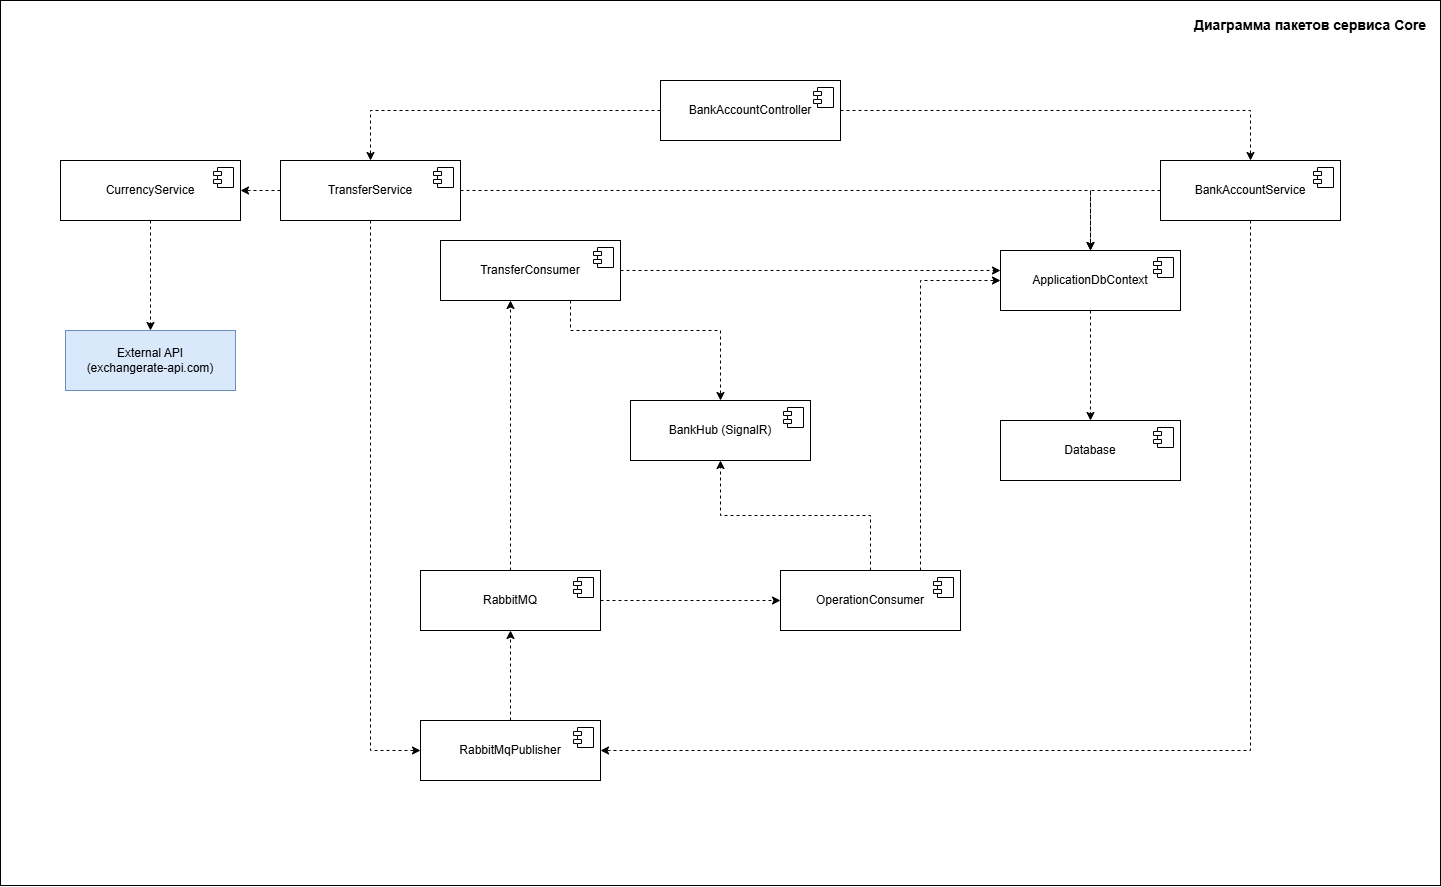

The diagram above was exported from draw.io. Its source (the exported page's mxGraphModel, read from the mxfile embedded in the PNG):
<mxGraphModel dx="3204" dy="1252" grid="1" gridSize="10" guides="1" tooltips="1" connect="1" arrows="1" fold="1" page="1" pageScale="1" pageWidth="827" pageHeight="1169" math="0" shadow="0">
  <root>
    <mxCell id="0" />
    <mxCell id="1" parent="0" />
    <mxCell id="XzC11_8YErCf_y-qJ50z-12" edge="1" parent="1" source="XzC11_8YErCf_y-qJ50z-3" style="edgeStyle=orthogonalEdgeStyle;rounded=0;orthogonalLoop=1;jettySize=auto;html=1;dashed=1;" target="XzC11_8YErCf_y-qJ50z-7">
      <mxGeometry relative="1" as="geometry">
        <mxPoint x="289.99999999999955" y="300" as="targetPoint" />
      </mxGeometry>
    </mxCell>
    <mxCell id="cZtIrQf7Q2DBIiJtxL_v-8" edge="1" parent="1" source="XzC11_8YErCf_y-qJ50z-3" style="edgeStyle=orthogonalEdgeStyle;rounded=0;orthogonalLoop=1;jettySize=auto;html=1;dashed=1;" target="cZtIrQf7Q2DBIiJtxL_v-4">
      <mxGeometry relative="1" as="geometry" />
    </mxCell>
    <mxCell id="XzC11_8YErCf_y-qJ50z-3" parent="1" style="html=1;dropTarget=0;whiteSpace=wrap;" value="BankAccountController" vertex="1">
      <mxGeometry height="60" width="180" x="-50" y="220" as="geometry" />
    </mxCell>
    <mxCell id="XzC11_8YErCf_y-qJ50z-4" parent="XzC11_8YErCf_y-qJ50z-3" style="shape=module;jettyWidth=8;jettyHeight=4;" value="" vertex="1">
      <mxGeometry height="20" relative="1" width="20" x="1" as="geometry">
        <mxPoint x="-27" y="7" as="offset" />
      </mxGeometry>
    </mxCell>
    <mxCell id="XzC11_8YErCf_y-qJ50z-14" edge="1" parent="1" source="XzC11_8YErCf_y-qJ50z-7" style="edgeStyle=orthogonalEdgeStyle;rounded=0;orthogonalLoop=1;jettySize=auto;html=1;dashed=1;" target="XzC11_8YErCf_y-qJ50z-9">
      <mxGeometry relative="1" as="geometry">
        <Array as="points">
          <mxPoint x="380" y="330" />
        </Array>
      </mxGeometry>
    </mxCell>
    <mxCell id="cZtIrQf7Q2DBIiJtxL_v-31" edge="1" parent="1" source="XzC11_8YErCf_y-qJ50z-7" style="edgeStyle=orthogonalEdgeStyle;rounded=0;orthogonalLoop=1;jettySize=auto;html=1;dashed=1;" target="cZtIrQf7Q2DBIiJtxL_v-14">
      <mxGeometry relative="1" as="geometry">
        <Array as="points">
          <mxPoint x="540" y="320" />
          <mxPoint x="540" y="890" />
        </Array>
      </mxGeometry>
    </mxCell>
    <mxCell id="XzC11_8YErCf_y-qJ50z-7" parent="1" style="html=1;dropTarget=0;whiteSpace=wrap;" value="BankAccountService" vertex="1">
      <mxGeometry height="60" width="180" x="450" y="300" as="geometry" />
    </mxCell>
    <mxCell id="XzC11_8YErCf_y-qJ50z-8" parent="XzC11_8YErCf_y-qJ50z-7" style="shape=module;jettyWidth=8;jettyHeight=4;" value="" vertex="1">
      <mxGeometry height="20" relative="1" width="20" x="1" as="geometry">
        <mxPoint x="-27" y="7" as="offset" />
      </mxGeometry>
    </mxCell>
    <mxCell id="cZtIrQf7Q2DBIiJtxL_v-27" edge="1" parent="1" source="XzC11_8YErCf_y-qJ50z-9" style="edgeStyle=orthogonalEdgeStyle;rounded=0;orthogonalLoop=1;jettySize=auto;html=1;dashed=1;" target="XzC11_8YErCf_y-qJ50z-16">
      <mxGeometry relative="1" as="geometry" />
    </mxCell>
    <mxCell id="XzC11_8YErCf_y-qJ50z-9" parent="1" style="html=1;dropTarget=0;whiteSpace=wrap;" value="ApplicationDbContext" vertex="1">
      <mxGeometry height="60" width="180" x="290" y="390" as="geometry" />
    </mxCell>
    <mxCell id="XzC11_8YErCf_y-qJ50z-10" parent="XzC11_8YErCf_y-qJ50z-9" style="shape=module;jettyWidth=8;jettyHeight=4;" value="" vertex="1">
      <mxGeometry height="20" relative="1" width="20" x="1" as="geometry">
        <mxPoint x="-27" y="7" as="offset" />
      </mxGeometry>
    </mxCell>
    <mxCell id="XzC11_8YErCf_y-qJ50z-16" parent="1" style="html=1;dropTarget=0;whiteSpace=wrap;" value="Database" vertex="1">
      <mxGeometry height="60" width="180" x="290" y="560" as="geometry" />
    </mxCell>
    <mxCell id="XzC11_8YErCf_y-qJ50z-17" parent="XzC11_8YErCf_y-qJ50z-16" style="shape=module;jettyWidth=8;jettyHeight=4;" value="" vertex="1">
      <mxGeometry height="20" relative="1" width="20" x="1" as="geometry">
        <mxPoint x="-27" y="7" as="offset" />
      </mxGeometry>
    </mxCell>
    <mxCell id="XzC11_8YErCf_y-qJ50z-20" parent="1" style="text;html=1;whiteSpace=wrap;strokeColor=none;fillColor=none;align=center;verticalAlign=middle;rounded=0;" value="&lt;b&gt;&lt;font style=&quot;font-size: 14px;&quot;&gt;Диаграмма пакетов сервиса Core&lt;/font&gt;&lt;/b&gt;" vertex="1">
      <mxGeometry height="30" width="240" x="480" y="150" as="geometry" />
    </mxCell>
    <mxCell id="cZtIrQf7Q2DBIiJtxL_v-11" edge="1" parent="1" source="cZtIrQf7Q2DBIiJtxL_v-4" style="edgeStyle=orthogonalEdgeStyle;rounded=0;orthogonalLoop=1;jettySize=auto;html=1;dashed=1;" target="cZtIrQf7Q2DBIiJtxL_v-9">
      <mxGeometry relative="1" as="geometry" />
    </mxCell>
    <mxCell id="cZtIrQf7Q2DBIiJtxL_v-28" edge="1" parent="1" source="cZtIrQf7Q2DBIiJtxL_v-4" style="edgeStyle=orthogonalEdgeStyle;rounded=0;orthogonalLoop=1;jettySize=auto;html=1;dashed=1;" target="XzC11_8YErCf_y-qJ50z-9">
      <mxGeometry relative="1" as="geometry" />
    </mxCell>
    <mxCell id="cZtIrQf7Q2DBIiJtxL_v-30" edge="1" parent="1" source="cZtIrQf7Q2DBIiJtxL_v-4" style="edgeStyle=orthogonalEdgeStyle;rounded=0;orthogonalLoop=1;jettySize=auto;html=1;dashed=1;" target="cZtIrQf7Q2DBIiJtxL_v-14">
      <mxGeometry relative="1" as="geometry">
        <Array as="points">
          <mxPoint x="-340" y="890" />
        </Array>
      </mxGeometry>
    </mxCell>
    <mxCell id="cZtIrQf7Q2DBIiJtxL_v-4" parent="1" style="html=1;dropTarget=0;whiteSpace=wrap;" value="Transfer&lt;span style=&quot;background-color: transparent; color: light-dark(rgb(0, 0, 0), rgb(255, 255, 255));&quot;&gt;Service&lt;/span&gt;" vertex="1">
      <mxGeometry height="60" width="180" x="-430" y="300" as="geometry" />
    </mxCell>
    <mxCell id="cZtIrQf7Q2DBIiJtxL_v-5" parent="cZtIrQf7Q2DBIiJtxL_v-4" style="shape=module;jettyWidth=8;jettyHeight=4;" value="" vertex="1">
      <mxGeometry height="20" relative="1" width="20" x="1" as="geometry">
        <mxPoint x="-27" y="7" as="offset" />
      </mxGeometry>
    </mxCell>
    <mxCell id="cZtIrQf7Q2DBIiJtxL_v-13" edge="1" parent="1" source="cZtIrQf7Q2DBIiJtxL_v-9" style="edgeStyle=orthogonalEdgeStyle;rounded=0;orthogonalLoop=1;jettySize=auto;html=1;dashed=1;" target="cZtIrQf7Q2DBIiJtxL_v-12">
      <mxGeometry relative="1" as="geometry" />
    </mxCell>
    <mxCell id="cZtIrQf7Q2DBIiJtxL_v-9" parent="1" style="html=1;dropTarget=0;whiteSpace=wrap;" value="&lt;span style=&quot;background-color: transparent; color: light-dark(rgb(0, 0, 0), rgb(255, 255, 255));&quot;&gt;Currency&lt;/span&gt;&lt;span style=&quot;background-color: transparent; color: light-dark(rgb(0, 0, 0), rgb(255, 255, 255));&quot;&gt;Service&lt;/span&gt;" vertex="1">
      <mxGeometry height="60" width="180" x="-650" y="300" as="geometry" />
    </mxCell>
    <mxCell id="cZtIrQf7Q2DBIiJtxL_v-10" parent="cZtIrQf7Q2DBIiJtxL_v-9" style="shape=module;jettyWidth=8;jettyHeight=4;" value="" vertex="1">
      <mxGeometry height="20" relative="1" width="20" x="1" as="geometry">
        <mxPoint x="-27" y="7" as="offset" />
      </mxGeometry>
    </mxCell>
    <mxCell id="cZtIrQf7Q2DBIiJtxL_v-12" parent="1" style="rounded=0;whiteSpace=wrap;html=1;fillColor=#dae8fc;strokeColor=#6c8ebf;" value="External API&lt;div&gt;(exchangerate-api.com)&lt;/div&gt;" vertex="1">
      <mxGeometry height="60" width="170" x="-645" y="470" as="geometry" />
    </mxCell>
    <mxCell id="cZtIrQf7Q2DBIiJtxL_v-29" edge="1" parent="1" source="cZtIrQf7Q2DBIiJtxL_v-14" style="edgeStyle=orthogonalEdgeStyle;rounded=0;orthogonalLoop=1;jettySize=auto;html=1;dashed=1;" target="cZtIrQf7Q2DBIiJtxL_v-16">
      <mxGeometry relative="1" as="geometry" />
    </mxCell>
    <mxCell id="cZtIrQf7Q2DBIiJtxL_v-14" parent="1" style="html=1;dropTarget=0;whiteSpace=wrap;" value="RabbitMqPublisher" vertex="1">
      <mxGeometry height="60" width="180" x="-290" y="860" as="geometry" />
    </mxCell>
    <mxCell id="cZtIrQf7Q2DBIiJtxL_v-15" parent="cZtIrQf7Q2DBIiJtxL_v-14" style="shape=module;jettyWidth=8;jettyHeight=4;" value="" vertex="1">
      <mxGeometry height="20" relative="1" width="20" x="1" as="geometry">
        <mxPoint x="-27" y="7" as="offset" />
      </mxGeometry>
    </mxCell>
    <mxCell id="cZtIrQf7Q2DBIiJtxL_v-23" edge="1" parent="1" source="cZtIrQf7Q2DBIiJtxL_v-16" style="edgeStyle=orthogonalEdgeStyle;rounded=0;orthogonalLoop=1;jettySize=auto;html=1;dashed=1;" target="cZtIrQf7Q2DBIiJtxL_v-18">
      <mxGeometry relative="1" as="geometry">
        <Array as="points">
          <mxPoint x="-200" y="430" />
        </Array>
      </mxGeometry>
    </mxCell>
    <mxCell id="cZtIrQf7Q2DBIiJtxL_v-24" edge="1" parent="1" source="cZtIrQf7Q2DBIiJtxL_v-16" style="edgeStyle=orthogonalEdgeStyle;rounded=0;orthogonalLoop=1;jettySize=auto;html=1;dashed=1;" target="cZtIrQf7Q2DBIiJtxL_v-20">
      <mxGeometry relative="1" as="geometry" />
    </mxCell>
    <mxCell id="cZtIrQf7Q2DBIiJtxL_v-16" parent="1" style="html=1;dropTarget=0;whiteSpace=wrap;" value="RabbitMQ" vertex="1">
      <mxGeometry height="60" width="180" x="-290" y="710" as="geometry" />
    </mxCell>
    <mxCell id="cZtIrQf7Q2DBIiJtxL_v-17" parent="cZtIrQf7Q2DBIiJtxL_v-16" style="shape=module;jettyWidth=8;jettyHeight=4;" value="" vertex="1">
      <mxGeometry height="20" relative="1" width="20" x="1" as="geometry">
        <mxPoint x="-27" y="7" as="offset" />
      </mxGeometry>
    </mxCell>
    <mxCell id="cZtIrQf7Q2DBIiJtxL_v-34" edge="1" parent="1" source="cZtIrQf7Q2DBIiJtxL_v-18" style="edgeStyle=orthogonalEdgeStyle;rounded=0;orthogonalLoop=1;jettySize=auto;html=1;dashed=1;" target="XzC11_8YErCf_y-qJ50z-9">
      <mxGeometry relative="1" as="geometry">
        <Array as="points">
          <mxPoint x="190" y="410" />
          <mxPoint x="190" y="410" />
        </Array>
      </mxGeometry>
    </mxCell>
    <mxCell id="cZtIrQf7Q2DBIiJtxL_v-35" edge="1" parent="1" source="cZtIrQf7Q2DBIiJtxL_v-18" style="edgeStyle=orthogonalEdgeStyle;rounded=0;orthogonalLoop=1;jettySize=auto;html=1;dashed=1;" target="cZtIrQf7Q2DBIiJtxL_v-32">
      <mxGeometry relative="1" as="geometry">
        <Array as="points">
          <mxPoint x="-140" y="470" />
          <mxPoint x="10" y="470" />
        </Array>
      </mxGeometry>
    </mxCell>
    <mxCell id="cZtIrQf7Q2DBIiJtxL_v-18" parent="1" style="html=1;dropTarget=0;whiteSpace=wrap;" value="TransferConsumer" vertex="1">
      <mxGeometry height="60" width="180" x="-270" y="380" as="geometry" />
    </mxCell>
    <mxCell id="cZtIrQf7Q2DBIiJtxL_v-19" parent="cZtIrQf7Q2DBIiJtxL_v-18" style="shape=module;jettyWidth=8;jettyHeight=4;" value="" vertex="1">
      <mxGeometry height="20" relative="1" width="20" x="1" as="geometry">
        <mxPoint x="-27" y="7" as="offset" />
      </mxGeometry>
    </mxCell>
    <mxCell id="cZtIrQf7Q2DBIiJtxL_v-26" edge="1" parent="1" source="cZtIrQf7Q2DBIiJtxL_v-20" style="edgeStyle=orthogonalEdgeStyle;rounded=0;orthogonalLoop=1;jettySize=auto;html=1;dashed=1;" target="XzC11_8YErCf_y-qJ50z-9">
      <mxGeometry relative="1" as="geometry">
        <Array as="points">
          <mxPoint x="210" y="420" />
        </Array>
      </mxGeometry>
    </mxCell>
    <mxCell id="cZtIrQf7Q2DBIiJtxL_v-37" edge="1" parent="1" source="cZtIrQf7Q2DBIiJtxL_v-20" style="edgeStyle=orthogonalEdgeStyle;rounded=0;orthogonalLoop=1;jettySize=auto;html=1;dashed=1;" target="cZtIrQf7Q2DBIiJtxL_v-32">
      <mxGeometry relative="1" as="geometry" />
    </mxCell>
    <mxCell id="cZtIrQf7Q2DBIiJtxL_v-20" parent="1" style="html=1;dropTarget=0;whiteSpace=wrap;" value="&lt;span style=&quot;background-color: transparent; color: light-dark(rgb(0, 0, 0), rgb(255, 255, 255));&quot;&gt;OperationConsumer&lt;/span&gt;" vertex="1">
      <mxGeometry height="60" width="180" x="70" y="710" as="geometry" />
    </mxCell>
    <mxCell id="cZtIrQf7Q2DBIiJtxL_v-21" parent="cZtIrQf7Q2DBIiJtxL_v-20" style="shape=module;jettyWidth=8;jettyHeight=4;" value="" vertex="1">
      <mxGeometry height="20" relative="1" width="20" x="1" as="geometry">
        <mxPoint x="-27" y="7" as="offset" />
      </mxGeometry>
    </mxCell>
    <mxCell id="cZtIrQf7Q2DBIiJtxL_v-32" parent="1" style="html=1;dropTarget=0;whiteSpace=wrap;" value="BankHub (SignalR)" vertex="1">
      <mxGeometry height="60" width="180" x="-80" y="540" as="geometry" />
    </mxCell>
    <mxCell id="cZtIrQf7Q2DBIiJtxL_v-33" parent="cZtIrQf7Q2DBIiJtxL_v-32" style="shape=module;jettyWidth=8;jettyHeight=4;" value="" vertex="1">
      <mxGeometry height="20" relative="1" width="20" x="1" as="geometry">
        <mxPoint x="-27" y="7" as="offset" />
      </mxGeometry>
    </mxCell>
    <mxCell id="IHURIdvFgd5Rh0sBx9HL-1" parent="1" style="rounded=0;whiteSpace=wrap;html=1;fillColor=none;" value="" vertex="1">
      <mxGeometry height="885" width="1440" x="-710" y="140" as="geometry" />
    </mxCell>
  </root>
</mxGraphModel>